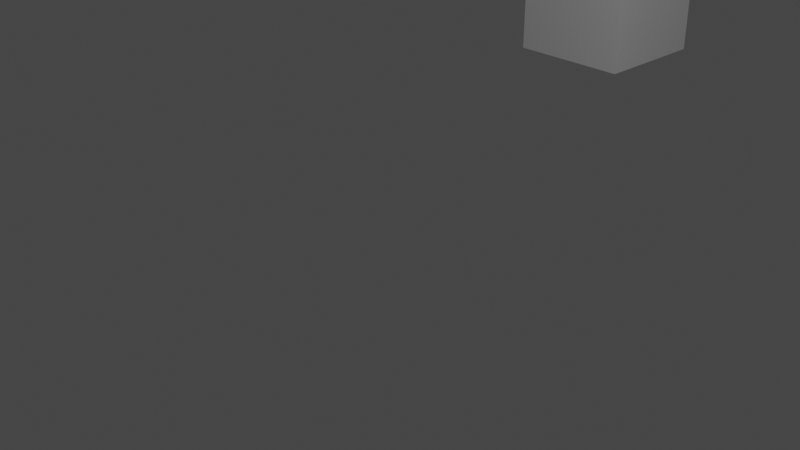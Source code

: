# Source: vehicule.blend  (saved by Blender 2.93.21; exported with 4.5.12 LTS)
import bpy
from mathutils import Matrix  # noqa: F401  (used for matrix-valued properties, if any)

bpy.ops.wm.read_factory_settings(use_empty=True)
scene = bpy.context.scene
scene.name = 'Scene'

# ---- collections
col_collection = bpy.data.collections.new('Collection'); scene.collection.children.link(col_collection)

# ---- materials (node trees are filled in below, after node groups)
mat_material = bpy.data.materials.new('Material')
mat_material.alpha_threshold = 0.0
mat_material.use_transparent_shadow = False
mat_material.line_color = (0.0, 0.0, 0.0, 1.0)

# ---- material node trees
mat_material.use_nodes = True; mat_material.node_tree.nodes.clear()
_N = mat_material.node_tree.nodes; _L = mat_material.node_tree.links
n0 = _N.new('ShaderNodeOutputMaterial'); n0.name = 'Material Output'; n0.location = (300, 300)
n1 = _N.new('ShaderNodeBsdfPrincipled'); n1.name = 'Principled BSDF'; n1.location = (10, 300)
n1.distribution = 'GGX'
n1.subsurface_method = 'BURLEY'
n1.inputs[2].default_value = 0.4
n1.inputs[3].default_value = 1.45
n1.inputs[27].default_value = (0.0, 0.0, 0.0, 1.0)
n1.inputs[28].default_value = 1.0
_L.new(n1.outputs[0], n0.inputs[0])
n0.is_active_output = True

# ---- world
world_world = bpy.data.worlds.new('World'); scene.world = world_world
world_world.use_nodes = True; world_world.node_tree.nodes.clear()
_N = world_world.node_tree.nodes; _L = world_world.node_tree.links
n0 = _N.new('ShaderNodeOutputWorld'); n0.name = 'World Output'; n0.location = (300, 300)
n1 = _N.new('ShaderNodeBackground'); n1.name = 'Background'; n1.location = (10, 300)
n1.inputs[0].default_value = (0.05088, 0.05088, 0.05088, 1.0)
_L.new(n1.outputs[0], n0.inputs[0])
n0.is_active_output = True
world_world.color = (0.05088, 0.05088, 0.05088)
world_world.use_sun_shadow = False
world_world.sun_shadow_jitter_overblur = 0.0

# ---- cameras
cam_camera = bpy.data.cameras.new('Camera')
cam_camera.clip_end = 100.0
cam_camera.ortho_scale = 7.314

# ---- lights
light_light = bpy.data.lights.new('Light', 'POINT')
light_light.transmission_factor = 0.0
light_light.energy = 1000.0
light_light.shadow_soft_size = 0.1
light_light.shadow_maximum_resolution = 0.006
light_light.use_absolute_resolution = True

# ---- meshes
me_cube = bpy.data.meshes.new('Cube')
me_cube.from_pydata([(1.0, 1.0, 1.0), (1.0, 1.0, -1.0), (1.0, -1.0, 1.0), (1.0, -1.0, -1.0), (-1.0, 1.0, 1.0), (-1.0, 1.0, -1.0), (-1.0, -1.0, 1.0), (-1.0, -1.0, -1.0)], [], [(0, 4, 6, 2), (3, 2, 6, 7), (7, 6, 4, 5), (5, 1, 3, 7), (1, 0, 2, 3), (5, 4, 0, 1)])
_uv = me_cube.uv_layers.new(name='UVMap')
_uv.uv.foreach_set('vector', [0.625, 0.5, 0.875, 0.5, 0.875, 0.75, 0.625, 0.75, 0.375, 0.75, 0.625, 0.75, 0.625, 1.0, 0.375, 1.0, 0.375, 0.0, 0.625, 0.0, 0.625, 0.25, 0.375, 0.25, 0.125, 0.5, 0.375, 0.5, 0.375, 0.75, 0.125, 0.75, 0.375, 0.5, 0.625, 0.5, 0.625, 0.75, 0.375, 0.75, 0.375, 0.25, 0.625, 0.25, 0.625, 0.5, 0.375, 0.5])
me_cube.materials.append(mat_material)
me_cube.use_remesh_preserve_volume = False
me_cube.use_remesh_preserve_attributes = False
me_cube.use_mirror_vertex_groups = False
me_cube.update()

# ---- objects
ob_cube = bpy.data.objects.new('Cube', me_cube)
ob_light = bpy.data.objects.new('Light', light_light)
ob_camera = bpy.data.objects.new('Camera', cam_camera)

# ---- transforms, parenting, visibility, modifiers, constraints
ob_cube.location = (-3.99, 8.714, 0.0)
ob_cube.lock_rotations_4d = False
ob_cube.empty_display_type = 'ARROWS'
ob_cube.lineart.crease_threshold = 0.0
ob_light.location = (4.076, 1.005, 5.904)
ob_light.rotation_euler = (0.6503, 0.05522, 1.866)
ob_light.lock_rotations_4d = False
ob_light.empty_display_type = 'ARROWS'
ob_light.color = (0.0, 0.0, 0.0, 0.0)
ob_light.lineart.crease_threshold = 0.0
ob_camera.location = (7.359, -6.926, 4.958)
ob_camera.rotation_euler = (1.109, 0.0, 0.8149)
ob_camera.lock_rotations_4d = False
ob_camera.empty_display_type = 'ARROWS'
ob_camera.color = (0.0, 0.0, 0.0, 0.0)
ob_camera.display_type = 'WIRE'
ob_camera.lineart.crease_threshold = 0.0

# ---- collection membership
col_collection.objects.link(ob_cube)
col_collection.objects.link(ob_light)
col_collection.objects.link(ob_camera)

# ---- scene / render settings (as saved in the file)
scene.camera = ob_camera
scene.frame_start = 1; scene.frame_end = 250; scene.frame_set(144)
scene.render.engine = 'BLENDER_EEVEE_NEXT'
scene.render.fps = 30
scene.cycles.use_denoising = False
scene.cycles.samples = 128
scene.cycles.sampling_pattern = 'TABULATED_SOBOL'
scene.cycles.use_adaptive_sampling = False
scene.cycles.use_light_tree = False
scene.view_settings.view_transform = 'Filmic'
bpy.context.view_layer.update()
